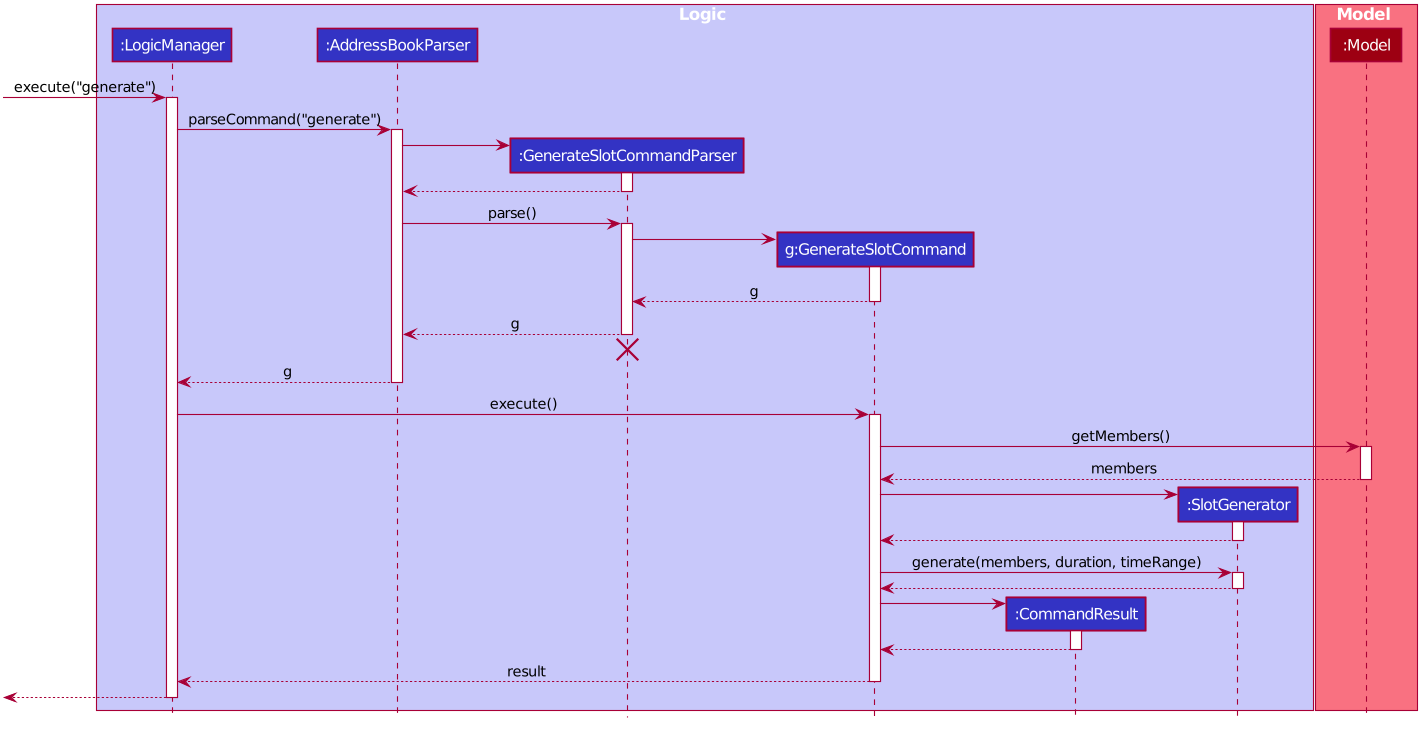

The diagram above was rendered by PlantUML. Its source (embedded in the PNG):
@startuml








skinparam BackgroundColor #FFFFFFF

skinparam Shadowing false

skinparam Class {
    FontColor #FFFFFF
    BorderThickness 1
    BorderColor #FFFFFF
    StereotypeFontColor #FFFFFF
    FontName Arial
}

skinparam Actor {
    BorderColor #000000
    Color #000000
    FontName Arial
}

skinparam Sequence {
    MessageAlign center
    BoxFontSize 15
    BoxPadding 0
    BoxFontColor #FFFFFF
    FontName Arial
}

skinparam Participant {
    FontColor #FFFFFFF
    Padding 20
}

skinparam MinClassWidth 50
skinparam ParticipantPadding 10
skinparam Shadowing false
skinparam DefaultTextAlignment center
skinparam packageStyle Rectangle

hide footbox
hide members
hide circle

box Logic #C8C8FA
participant ":LogicManager" as LogicManager #3333C4
participant ":AddressBookParser" as AddressBookParser #3333C4
participant ":GenerateSlotCommandParser" as GenerateSlotCommandParser #3333C4
participant "g:GenerateSlotCommand" as GenerateSlotCommand #3333C4
participant ":CommandResult" as CommandResult #3333C4
participant ":SlotGenerator" as SlotGenerator #3333C4
end box

box Model #F97181
participant ":Model" as Model #9D0012
end box

[-> LogicManager : execute("generate")
activate LogicManager

LogicManager -> AddressBookParser : parseCommand("generate")
activate AddressBookParser

create GenerateSlotCommandParser
AddressBookParser -> GenerateSlotCommandParser
activate GenerateSlotCommandParser

GenerateSlotCommandParser --> AddressBookParser
deactivate GenerateSlotCommandParser

AddressBookParser -> GenerateSlotCommandParser : parse()
activate GenerateSlotCommandParser

create GenerateSlotCommand
GenerateSlotCommandParser -> GenerateSlotCommand
activate GenerateSlotCommand

GenerateSlotCommand --> GenerateSlotCommandParser : g
deactivate GenerateSlotCommand

GenerateSlotCommandParser --> AddressBookParser : g
deactivate GenerateSlotCommandParser
GenerateSlotCommandParser -[hidden]-> AddressBookParser
destroy GenerateSlotCommandParser

AddressBookParser --> LogicManager : g
deactivate AddressBookParser

LogicManager -> GenerateSlotCommand : execute()
activate GenerateSlotCommand

GenerateSlotCommand -> Model : getMembers()
activate Model

Model --> GenerateSlotCommand : members
deactivate Model

create SlotGenerator
GenerateSlotCommand -> SlotGenerator
activate SlotGenerator

SlotGenerator --> GenerateSlotCommand
deactivate SlotGenerator

GenerateSlotCommand -> SlotGenerator : generate(members, duration, timeRange)
activate SlotGenerator

SlotGenerator --> GenerateSlotCommand
deactivate SlotGenerator

create CommandResult
GenerateSlotCommand -> CommandResult
activate CommandResult

CommandResult --> GenerateSlotCommand
deactivate CommandResult

GenerateSlotCommand --> LogicManager : result
deactivate GenerateSlotCommand

[<--LogicManager
deactivate LogicManager
@enduml